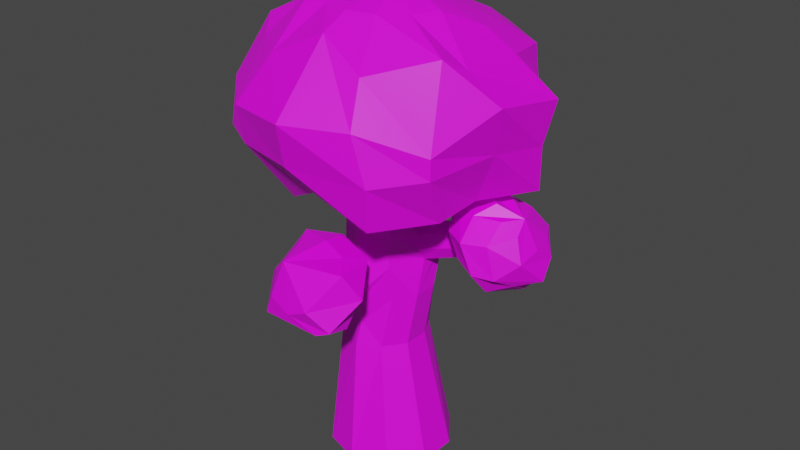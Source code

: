 # Source: Baum01.blend  (saved by Blender 3.6.11; exported with 4.5.12 LTS)
import bpy
from mathutils import Matrix  # noqa: F401  (used for matrix-valued properties, if any)

bpy.ops.wm.read_factory_settings(use_empty=True)
scene = bpy.context.scene
scene.name = 'Scene'

# ---- collections
col_collection = bpy.data.collections.new('Collection'); scene.collection.children.link(col_collection)

# ---- images (referenced by path relative to the original .blend; pixels are not part of the script)
import os
ASSET_DIR = os.environ.get("B2B_ASSET_DIR", "")  # directory of the original .blend (textures are referenced by path, not embedded)
HERE = os.path.dirname(os.path.abspath(__file__))  # packed textures are extracted next to this script under _unpacked/

def load_image(name, relpath, width, height, colorspace="sRGB"):
    """Load a texture the original file referenced (path relative to the .blend, or extracted next to this script)."""
    p = next((c for c in (os.path.join(HERE, relpath), os.path.join(ASSET_DIR, relpath)) if relpath and os.path.exists(c)), "")
    if p:
        img = bpy.data.images.load(p, check_existing=True)
        img.name = name
    else:  # same state as the original file: an image datablock whose file is absent (Cycles renders it pink)
        img = bpy.data.images.new(name, width, height)
        img.source = "FILE"
        img.filepath = "//" + (relpath or name)
    img.colorspace_settings.name = colorspace
    return img
img_coloratlasenvironment_psd = load_image('ColorAtlasEnvironment.psd', 'ColorAtlasEnvironment.psd', 1024, 1024, 'sRGB')

# ---- materials (node trees are filled in below, after node groups)
mat_environmentcolor = bpy.data.materials.new('EnvironmentColor')
mat_environmentcolor.use_transparent_shadow = False
mat_ruecklicht = bpy.data.materials.new('Ruecklicht')
mat_ruecklicht.use_transparent_shadow = False

# ---- material node trees
mat_environmentcolor.use_nodes = True; mat_environmentcolor.node_tree.nodes.clear()
_N = mat_environmentcolor.node_tree.nodes; _L = mat_environmentcolor.node_tree.links
n0 = _N.new('ShaderNodeBsdfPrincipled'); n0.name = 'Principled BSDF'; n0.location = (10, 300)
n0.distribution = 'GGX'
n0.subsurface_method = 'RANDOM_WALK_SKIN'
n0.inputs[3].default_value = 1.45
n0.inputs[27].default_value = (0.0, 0.0, 0.0, 1.0)
n0.inputs[28].default_value = 1.0
n1 = _N.new('ShaderNodeOutputMaterial'); n1.name = 'Material Output'; n1.location = (300, 300)
n2 = _N.new('ShaderNodeTexImage'); n2.name = 'Image Texture'; n2.location = (-385, 268)
n2.image = img_coloratlasenvironment_psd
_L.new(n0.outputs[0], n1.inputs[0])
_L.new(n2.outputs[0], n0.inputs[0])
n1.is_active_output = True
mat_ruecklicht.use_nodes = True; mat_ruecklicht.node_tree.nodes.clear()
_N = mat_ruecklicht.node_tree.nodes; _L = mat_ruecklicht.node_tree.links
n0 = _N.new('ShaderNodeBsdfPrincipled'); n0.name = 'Principled BSDF'; n0.location = (10, 300)
n0.distribution = 'GGX'
n0.subsurface_method = 'RANDOM_WALK_SKIN'
n0.inputs[0].default_value = (0.8, 0.0, 0.008021, 1.0)
n0.inputs[3].default_value = 1.45
n0.inputs[27].default_value = (0.0, 0.0, 0.0, 1.0)
n0.inputs[28].default_value = 1.0
n1 = _N.new('ShaderNodeOutputMaterial'); n1.name = 'Material Output'; n1.location = (300, 300)
_L.new(n0.outputs[0], n1.inputs[0])
n1.is_active_output = True

# ---- world
world_world = bpy.data.worlds.new('World'); scene.world = world_world
world_world.use_nodes = True; world_world.node_tree.nodes.clear()
_N = world_world.node_tree.nodes; _L = world_world.node_tree.links
n0 = _N.new('ShaderNodeOutputWorld'); n0.name = 'World Output'; n0.location = (300, 300)
n1 = _N.new('ShaderNodeBackground'); n1.name = 'Background'; n1.location = (10, 300)
n1.inputs[0].default_value = (0.05088, 0.05088, 0.05088, 1.0)
_L.new(n1.outputs[0], n0.inputs[0])
n0.is_active_output = True
world_world.color = (0.05088, 0.05088, 0.05088)
world_world.use_sun_shadow = False
world_world.sun_shadow_jitter_overblur = 0.0

# ---- meshes
me_cube_001 = bpy.data.meshes.new('Cube.001')
me_cube_001.from_pydata([(-0.305, -0.3542, 1.269), (-0.01945, -0.4637, 1.269), (-0.04592, -0.5261, 0.9966), (-6.933e-10, -0.6931, -0.3803), (-0.3563, -0.3934, 0.9966), (-0.4074, -0.5607, -0.3803), (-0.5494, -0.1461, 0.9826), (-0.6592, -0.2142, -0.3803), (-0.525, 0.1258, 0.9966), (-0.6592, 0.2142, -0.3803), (-0.4143, 0.3457, 0.953), (-0.4074, 0.5607, -0.3803), (-0.08335, 0.4466, 0.9966), (-6.933e-10, 0.6931, -0.3803), (0.2343, 0.357, 0.9966), (0.4074, 0.5607, -0.3803), (0.3583, 0.1258, 0.9966), (0.6592, 0.2142, -0.3803), (0.3583, -0.1612, 0.9966), (0.6592, -0.2142, -0.3803), (0.1896, -0.3934, 0.9966), (0.4074, -0.5607, -0.3803), (-0.4409, -0.1002, 1.625), (-0.4072, 0.18, 1.571), (-0.2455, 0.3918, 1.789), (0.01003, 0.4832, 1.571), (0.3453, 0.3541, 1.807), (0.4273, 0.18, 1.571), (0.4273, -0.09114, 1.571), (0.2679, -0.3105, 1.571), (0.1744, -0.3672, 2.57), (-0.07321, -0.4476, 2.57), (0.3274, -0.1566, 2.57), (0.3274, 0.1038, 2.57), (0.1744, 0.3144, 2.57), (-0.09003, 0.3892, 2.572), (-0.2982, 0.325, 2.531), (-0.4738, 0.1038, 2.57), (-0.4738, -0.1566, 2.57), (-0.3208, -0.3672, 2.57), (0.1858, -0.3858, 3.137), (-0.0129, -0.4503, 3.137), (0.3085, -0.2168, 3.137), (0.3085, -0.007924, 3.137), (0.1858, 0.1611, 3.137), (-0.0129, 0.2256, 3.137), (-0.2116, 0.1611, 3.137), (-0.3343, -0.007924, 3.137), (-0.3343, -0.2168, 3.137), (-0.2116, -0.3858, 3.137), (0.02382, -0.2258, 3.767), (-0.1377, -0.2783, 3.767), (0.1236, -0.08844, 3.767), (0.1236, 0.08136, 3.767), (0.02382, 0.2187, 3.767), (-0.1377, 0.2712, 3.767), (-0.2992, 0.2187, 3.767), (-0.399, 0.08136, 3.767), (-0.399, -0.08844, 3.767), (-0.2992, -0.2258, 3.767), (0.1929, 0.2553, 2.854), (-0.04305, 0.332, 2.854), (0.1929, -0.3941, 2.854), (0.3387, -0.1934, 2.854), (-0.4248, -0.1934, 2.854), (-0.279, -0.3941, 2.854), (-0.279, 0.2553, 2.854), (0.3387, 0.05466, 2.854), (-0.04305, -0.4708, 2.854), (-0.4248, 0.05466, 2.854), (-0.0116, -0.4875, 1.531), (-0.04578, -0.5132, 1.75), (0.2163, -0.337, 2.316), (0.2608, -0.3465, 1.953), (0.2581, 0.3824, 2.062), (0.2163, 0.3484, 2.316), (-0.05603, 0.4184, 2.355), (0.007816, 0.4637, 2.062), (0.4209, 0.02695, 1.961), (0.371, -0.01052, 2.257), (0.3648, 0.2905, 2.294), (0.4147, 0.328, 1.998), (-0.2206, -0.4155, 1.507), (-0.2548, -0.4412, 1.725), (-0.3972, 0.1694, 2.062), (-0.4355, 0.1366, 2.316), (-0.4355, -0.1252, 2.316), (-0.3972, -0.09379, 2.062), (-0.2642, 0.3542, 2.314), (-0.2425, 0.3824, 2.062), (-0.6051, 1.067, 2.794), (-0.397, 1.132, 2.835), (-0.363, 1.161, 2.618), (-0.5711, 1.097, 2.577), (1.273, 0.07869, 2.274), (1.237, 0.05118, 2.492), (1.232, 0.2722, 2.52), (1.269, 0.2997, 2.302), (-0.06463, -1.194, 1.868), (-0.08637, -1.224, 2.088), (-0.2752, -1.124, 1.857), (-0.2969, -1.154, 2.076), (0.0146, -0.5153, 1.645), (0.2386, -0.3417, 2.134), (0.2372, 0.3654, 2.189), (-0.01244, 0.4465, 2.189), (0.3972, -0.05413, 2.101), (0.3884, 0.3716, 2.154), (-0.281, -0.4134, 1.611), (-0.4164, 0.153, 2.189), (-0.4164, -0.1095, 2.189), (-0.2621, 0.3654, 2.189), (1.256, 0.01917, 2.378), (1.25, 0.3317, 2.416), (-0.03189, -1.224, 1.98), (-0.3297, -1.124, 1.964), (-0.05295, -0.4327, 2.443), (0.1953, 0.3314, 2.443), (0.3488, -0.1409, 2.443), (-0.3012, -0.3521, 2.443), (-0.4547, 0.1202, 2.443), (0.1953, -0.3521, 2.443), (-0.02993, 0.4171, 2.472), (0.3488, 0.1202, 2.443), (-0.4547, -0.1409, 2.443), (-0.3243, 0.3264, 2.414), (-0.3369, 1.159, 2.735), (-0.6312, 1.069, 2.677), (-0.2011, 0.3511, 2.597), (-0.1122, 0.1933, 3.137), (-0.2184, 0.245, 3.767), (-0.161, 0.2937, 2.854), (-0.1173, 0.423, 2.062), (-0.1531, 0.3924, 2.29), (-0.5081, 1.093, 2.859), (-0.46, 1.135, 2.552), (-0.1373, 0.4059, 2.189), (-0.4841, 1.114, 2.706), (-0.197, -0.4074, 2.57), (-0.1122, -0.4181, 3.137), (-0.2184, -0.252, 3.767), (-0.161, -0.4324, 2.854), (-0.109, -0.4461, 1.474), (-0.1574, -0.4825, 1.783), (-0.1654, -1.153, 1.817), (-0.1962, -1.195, 2.127), (-0.1808, -1.174, 1.972), (-0.1771, -0.3924, 2.443), (0.3274, -0.02638, 2.57), (0.3085, -0.1124, 3.137), (0.1236, -0.003541, 3.767), (0.3387, -0.06937, 2.854), (0.4281, 0.1852, 1.918), (0.3576, 0.1322, 2.337), (1.279, 0.1949, 2.243), (1.227, 0.156, 2.551), (1.253, 0.1754, 2.397), (0.3488, -0.01033, 2.443), (0.4209, 0.02695, 1.961), (0.371, -0.01052, 2.257), (0.3648, 0.2905, 2.294), (0.4147, 0.328, 1.998), (0.3972, -0.05413, 2.101), (0.3884, 0.3716, 2.154), (0.4281, 0.1852, 1.918), (0.3576, 0.1322, 2.337), (-1.042, 0.9753, 2.732), (-0.8713, 1.106, 3.039), (-0.5496, 1.242, 3.049), (-0.8889, 0.7634, 2.809), (-0.6575, 0.7206, 2.958), (0.1953, -0.9502, 2.299), (0.314, -0.7278, 2.24), (0.2057, -0.6986, 2.006), (-0.39, 0.971, 2.992), (-0.6121, 0.6364, 2.47), (0.3798, -1.181, 2.265), (0.5139, -1.038, 1.981), (0.347, -0.9178, 1.823), (-0.2884, 0.6857, 2.372), (-0.2005, 0.8658, 2.757), (0.1899, -1.493, 1.927), (0.3697, -1.359, 1.7), (0.3405, -1.082, 1.615), (-0.6127, 0.7219, 2.035), (-0.2361, 0.7446, 2.24), (-0.05082, -1.499, 1.82), (0.2319, -1.409, 1.652), (-0.02329, -1.285, 1.569), (-0.003995, 0.976, 2.593), (-0.6207, 0.9992, 2.014), (-0.3527, -1.416, 1.88), (-0.461, -1.387, 1.646), (-0.4608, -1.177, 1.636), (0.1337, -0.9245, 1.645), (-0.2871, 1.137, 2.024), (-0.494, -1.197, 2.063), (-0.6543, -1.082, 1.909), (-0.4836, -0.9455, 1.77), (0.02154, 1.428, 2.37), (-0.7802, 1.27, 2.071), (-0.3921, -0.9698, 2.262), (-0.547, -0.695, 2.272), (-0.3817, -0.7182, 1.969), (-0.5128, 1.52, 2.105), (-0.2952, -1.285, 2.232), (-0.1066, -0.8675, 2.36), (-0.1129, -0.6109, 2.325), (-0.09615, -0.6159, 2.067), (-0.2877, 1.537, 2.389), (-0.5857, 1.52, 2.897), (-0.9466, 1.61, 2.848), (-1.078, 1.253, 2.579), (-0.4772, 1.642, 2.623), (-0.7808, 1.669, 2.437), (-0.9698, 1.375, 2.306), (-0.9093, 0.8547, 2.292), (-0.9179, 0.9292, 2.247), (-0.8918, 0.9799, 2.178), (-0.8276, 0.9883, 2.102), (-0.7229, 0.9168, 2.06), (-0.6933, 0.7502, 2.064), (-0.7595, 0.7393, 2.261), (-0.8661, 0.7961, 2.305), (-0.4043, 1.459, 2.956), (-0.4021, 1.314, 3.034), (-0.2961, 1.216, 3.005), (-0.2173, 1.222, 2.929), (-0.1571, 1.269, 2.884), (-0.1551, 1.408, 2.831), (-0.2447, 1.442, 2.823), (-0.3202, 1.491, 2.867), (0.05214, 1.547, 3.425), (0.499, 0.9326, 4.422), (0.5888, 1.119, 4.271), (0.7214, 1.394, 3.87), (0.715, 1.33, 3.437), (0.6628, 1.273, 3.022), (0.1255, 0.3379, 2.947), (0.1782, -0.06442, 4.897), (0.9023, 0.6826, 4.38), (1.095, 0.8693, 4.2), (1.15, 0.8507, 3.867), (1.258, 0.9664, 3.425), (1.152, 0.8821, 3.022), (0.2584, 0.2273, 3.037), (0.9657, 0.2132, 4.49), (1.258, 0.2799, 4.271), (1.615, 0.4801, 3.865), (1.556, 0.3479, 3.425), (1.506, 0.4231, 2.923), (0.2812, 0.05969, 2.949), (0.7214, -0.1481, 4.672), (1.249, -0.431, 4.298), (1.556, -0.3386, 3.994), (1.433, -0.2386, 3.493), (1.224, -0.2281, 2.964), (0.234, -0.07813, 3.003), (0.5888, -0.4233, 4.672), (1.148, -0.6771, 4.439), (1.258, -0.9571, 3.639), (1.258, -0.9571, 3.425), (1.171, -0.6939, 2.896), (0.362, -0.2978, 2.55), (0.35, -0.6138, 4.672), (0.5888, -1.11, 4.271), (0.7214, -1.385, 3.87), (0.859, -1.357, 3.37), (0.7944, -1.274, 2.9), (0.1255, -0.3671, 2.947), (0.05214, -0.6818, 4.672), (0.07872, -1.006, 4.544), (0.09426, -1.657, 3.879), (0.05214, -1.538, 3.425), (0.1106, -1.242, 3.083), (-0.04749, -0.4998, 2.623), (-0.2457, -0.6138, 4.672), (-0.4846, -1.11, 4.271), (-0.621, -1.465, 3.838), (-0.6171, -1.385, 3.425), (-0.3531, -1.034, 2.826), (-0.1949, -0.3795, 2.999), (-0.5121, -0.556, 4.714), (-0.915, -0.7666, 4.271), (-1.154, -0.9571, 3.87), (-1.139, -1.064, 3.393), (-1.001, -0.8837, 3.15), (-0.3502, -0.2585, 2.947), (-0.5291, -0.09279, 4.676), (-1.224, -0.3916, 4.361), (-1.452, -0.3386, 3.87), (-1.546, -0.5514, 3.336), (-1.122, -0.3551, 2.782), (-0.4257, -0.1017, 2.947), (-0.7694, 0.158, 4.647), (-1.154, 0.2799, 4.271), (-1.372, 0.2, 3.814), (-1.452, 0.3479, 3.425), (-1.354, 0.4223, 2.751), (-0.4257, 0.07246, 2.947), (-0.4846, 0.4327, 4.672), (-0.9403, 0.8489, 4.165), (-1.083, 0.9383, 3.887), (-1.154, 0.9664, 3.425), (-1.048, 0.8821, 3.022), (-0.3502, 0.2293, 2.947), (-0.395, 0.8385, 4.513), (-0.6129, 1.064, 4.263), (-0.5984, 1.456, 3.933), (-0.5891, 1.513, 3.597), (-0.5585, 1.273, 3.022), (-0.2141, 0.3379, 2.947), (0.05214, 0.9718, 4.468), (0.1319, 1.335, 4.271), (0.009861, 1.496, 3.864), (0.05214, 1.412, 3.022), (-0.06605, 0.3863, 3.084), (0.02879, 0.01054, 2.986), (1.346, 0.6917, 2.233), (1.62, 0.44, 2.473), (1.534, 0.5779, 2.258), (1.4, 0.5401, 2.083), (1.543, 0.1412, 2.737), (1.732, 0.3537, 2.298), (1.627, 0.3665, 2.037), (0.9609, 0.2108, 2.177), (1.699, 0.1483, 2.449), (1.773, 0.1659, 2.126), (1.555, 0.1641, 1.966), (1.682, -0.09918, 2.38), (1.585, -0.05673, 2.101), (0.9119, 0.08824, 2.195), (1.579, -0.02426, 2.616), (1.504, -0.2787, 2.223), (1.351, -0.1831, 2.01), (1.416, -0.286, 2.563), (1.306, -0.3707, 2.249), (0.8308, -0.01649, 2.224), (1.409, -0.0531, 2.736), (1.174, -0.3875, 2.564), (1.052, -0.252, 2.305), (1.143, -0.14, 2.753), (0.9097, -0.2206, 2.553), (0.7349, 0.02099, 2.319), (1.274, 0.05017, 2.85), (0.8906, -0.01765, 2.758), (0.7917, -0.01162, 2.516), (1.021, 0.1812, 2.876), (0.7091, 0.1594, 2.654), (0.6737, 0.1656, 2.334), (1.251, 0.3175, 2.834), (0.9191, 0.3943, 2.709), (0.7261, 0.4639, 2.386), (1.165, 0.5666, 2.684), (0.9657, 0.6269, 2.505), (0.7341, 0.2918, 2.289), (1.385, 0.5052, 2.679), (1.264, 0.7327, 2.512), (1.073, 0.6643, 2.254), (1.523, 0.6145, 2.475), (0.8805, 0.3193, 2.258), (0.848, 0.1518, 2.23)], [], [(117, 34, 33, 123), (2, 1, 0, 4), (2, 4, 5, 3), (119, 39, 38, 124), (8, 23, 24, 10), (4, 6, 7, 5), (124, 38, 37, 120), (12, 25, 26, 14), (6, 8, 9, 7), (147, 138, 39, 119), (16, 27, 28, 18), (8, 10, 11, 9), (118, 32, 30, 121), (6, 22, 23, 8), (10, 12, 13, 11), (157, 148, 32, 118), (20, 29, 1, 2), (12, 14, 15, 13), (122, 35, 34, 117), (10, 24, 25, 12), (14, 16, 17, 15), (61, 45, 44, 60), (14, 26, 27, 16), (16, 18, 19, 17), (5, 7, 9, 11, 13, 15, 17, 19, 21, 3), (121, 30, 31, 116), (18, 20, 21, 19), (128, 134, 90, 36), (4, 0, 22, 6), (20, 2, 3, 21), (18, 28, 29, 20), (120, 37, 36, 125), (42, 52, 50, 40), (63, 42, 40, 62), (65, 49, 48, 64), (131, 129, 45, 61), (151, 149, 42, 63), (141, 139, 49, 65), (69, 47, 46, 66), (60, 44, 43, 67), (62, 40, 41, 68), (64, 48, 47, 69), (51, 50, 52, 150, 53, 54, 55, 130, 56, 57, 58, 59, 140), (49, 59, 58, 48), (129, 130, 55, 45), (149, 150, 52, 42), (139, 140, 59, 49), (47, 57, 56, 46), (44, 54, 53, 43), (40, 50, 51, 41), (48, 58, 57, 47), (45, 55, 54, 44), (1, 29, 28, 27, 26, 25, 24, 23, 22, 0), (38, 64, 69, 37), (30, 62, 68, 31), (34, 60, 67, 33), (37, 69, 66, 36), (138, 141, 65, 39), (148, 151, 63, 32), (128, 131, 61, 35), (39, 65, 64, 38), (32, 63, 62, 30), (35, 61, 60, 34), (23, 84, 89, 24), (109, 85, 88, 111), (24, 89, 132, 77, 25), (136, 133, 76, 105), (29, 73, 70, 1), (103, 72, 71, 102), (25, 77, 74, 26), (105, 76, 75, 104), (27, 81, 152, 78, 28), (107, 113, 97, 81), (28, 78, 73, 29), (106, 79, 72, 103), (1, 70, 142, 82, 0), (108, 115, 101, 83), (22, 87, 84, 23), (110, 86, 85, 109), (0, 82, 87, 22), (108, 83, 86, 110), (26, 74, 81, 27), (104, 75, 80, 107), (137, 134, 91, 126), (125, 127, 93, 88), (133, 135, 92, 76), (122, 126, 91, 35), (156, 155, 95, 112), (106, 112, 95, 79), (153, 155, 96, 80), (152, 154, 94, 78), (146, 145, 101, 115), (143, 145, 99, 71), (102, 114, 98, 70), (142, 144, 100, 82), (71, 99, 114, 102), (144, 146, 115, 100), (78, 94, 112, 106), (154, 156, 112, 94), (74, 104, 107, 81), (82, 108, 110, 87), (87, 110, 109, 84), (82, 100, 115, 108), (78, 106, 103, 73), (80, 96, 113, 107), (77, 105, 104, 74), (73, 103, 102, 70), (132, 136, 105, 77), (84, 109, 111, 89), (76, 92, 126, 122), (36, 90, 127, 125), (135, 137, 126, 92), (85, 120, 125, 88), (72, 121, 116, 71), (76, 122, 117, 75), (153, 157, 118, 79), (79, 118, 121, 72), (143, 147, 119, 83), (86, 124, 120, 85), (83, 119, 124, 86), (75, 117, 123, 80), (93, 127, 137, 135), (89, 111, 136, 132), (88, 93, 135, 133), (127, 90, 134, 137), (111, 88, 133, 136), (36, 66, 131, 128), (46, 56, 130, 129), (66, 46, 129, 131), (35, 91, 134, 128), (71, 116, 147, 143), (98, 114, 146, 144), (70, 98, 144, 142), (83, 101, 145, 143), (114, 99, 145, 146), (31, 68, 141, 138), (41, 51, 140, 139), (68, 41, 139, 141), (116, 31, 138, 147), (80, 123, 157, 153), (97, 113, 156, 154), (81, 97, 154, 152), (79, 95, 155, 153), (113, 96, 155, 156), (33, 67, 151, 148), (43, 53, 150, 149), (67, 43, 149, 151), (123, 33, 148, 157), (153, 79, 159, 165), (107, 80, 160, 163), (152, 81, 161, 164), (78, 152, 164, 158), (78, 158, 162, 106), (107, 163, 161, 81), (79, 106, 162, 159), (153, 165, 160, 80), (206, 205, 171), (194, 208, 173), (207, 206, 171, 172), (208, 207, 172, 173), (194, 173, 178), (172, 171, 176, 177), (173, 172, 177, 178), (171, 205, 176), (194, 178, 183), (177, 176, 181, 182), (178, 177, 182, 183), (176, 205, 181), (181, 205, 186), (194, 183, 188), (182, 181, 186, 187), (183, 182, 187, 188), (188, 187, 192, 193), (186, 205, 191), (194, 188, 193), (187, 186, 191, 192), (193, 192, 197, 198), (191, 205, 196), (194, 193, 198), (192, 191, 196, 197), (198, 197, 202, 203), (196, 205, 201), (194, 198, 203), (197, 196, 201, 202), (203, 202, 207, 208), (201, 205, 206), (194, 203, 208), (202, 201, 206, 207), (209, 230, 229, 199), (220, 219, 200, 190), (214, 213, 209, 204), (215, 214, 204, 200), (221, 220, 190, 184), (204, 209, 199, 195), (200, 204, 195, 190), (199, 229, 228, 189), (222, 221, 184, 175), (195, 199, 189, 185), (190, 195, 185, 184), (189, 228, 227, 180), (180, 227, 226, 174), (223, 222, 175, 169), (185, 189, 180, 179), (184, 185, 179, 175), (175, 179, 170, 169), (174, 226, 225, 168), (217, 216, 166, 212), (179, 180, 174, 170), (169, 170, 167, 166), (168, 225, 224, 210), (219, 218, 215, 200), (170, 174, 168, 167), (166, 167, 211, 212), (218, 217, 212, 215), (167, 168, 210, 211), (212, 211, 214, 215), (213, 231, 230, 209), (211, 210, 213, 214), (216, 217, 218, 219, 220, 221, 222, 223), (216, 223, 169, 166), (224, 225, 226, 227, 228, 229, 230, 231), (210, 224, 231, 213), (315, 232, 236, 237), (314, 313, 234, 235), (312, 239, 233), (316, 315, 237, 238), (232, 314, 235, 236), (313, 312, 233, 234), (317, 316, 238), (317, 238, 245), (237, 236, 243, 244), (235, 234, 241, 242), (233, 239, 240), (238, 237, 244, 245), (236, 235, 242, 243), (234, 233, 240, 241), (244, 243, 249, 250), (242, 241, 247, 248), (240, 239, 246), (245, 244, 250, 251), (243, 242, 248, 249), (241, 240, 246, 247), (317, 245, 251), (246, 239, 252), (251, 250, 256, 257), (249, 248, 254, 255), (247, 246, 252, 253), (317, 251, 257), (250, 249, 255, 256), (248, 247, 253, 254), (257, 256, 262, 263), (255, 254, 260, 261), (253, 252, 258, 259), (317, 257, 263), (256, 255, 261, 262), (254, 253, 259, 260), (252, 239, 258), (261, 260, 266, 267), (259, 258, 264, 265), (317, 263, 269), (262, 261, 267, 268), (260, 259, 265, 266), (258, 239, 264), (263, 262, 268, 269), (317, 269, 275), (268, 267, 273, 274), (266, 265, 271, 272), (264, 239, 270), (269, 268, 274, 275), (267, 266, 272, 273), (265, 264, 270, 271), (317, 275, 281), (274, 273, 279, 280), (272, 271, 277, 278), (270, 239, 276), (275, 274, 280, 281), (273, 272, 278, 279), (271, 270, 276, 277), (278, 277, 283, 284), (276, 239, 282), (281, 280, 286, 287), (279, 278, 284, 285), (277, 276, 282, 283), (317, 281, 287), (280, 279, 285, 286), (287, 286, 292, 293), (285, 284, 290, 291), (283, 282, 288, 289), (317, 287, 293), (286, 285, 291, 292), (284, 283, 289, 290), (282, 239, 288), (293, 292, 298, 299), (291, 290, 296, 297), (289, 288, 294, 295), (317, 293, 299), (292, 291, 297, 298), (290, 289, 295, 296), (288, 239, 294), (295, 294, 300, 301), (317, 299, 305), (298, 297, 303, 304), (296, 295, 301, 302), (294, 239, 300), (299, 298, 304, 305), (297, 296, 302, 303), (317, 305, 311), (304, 303, 309, 310), (302, 301, 307, 308), (300, 239, 306), (305, 304, 310, 311), (303, 302, 308, 309), (301, 300, 306, 307), (310, 309, 232, 315), (308, 307, 313, 314), (306, 239, 312), (311, 310, 315, 316), (309, 308, 314, 232), (307, 306, 312, 313), (317, 311, 316), (318, 320, 324, 321), (361, 360, 321, 325), (359, 319, 323, 320), (319, 322, 326, 323), (321, 324, 328, 325), (324, 327, 330, 328), (323, 326, 329, 327), (325, 328, 331, 361), (322, 332, 329, 326), (329, 332, 335, 333), (328, 330, 334, 331), (327, 329, 333, 330), (330, 333, 336, 334), (322, 338, 335, 332), (334, 336, 340, 337), (331, 334, 337, 361), (333, 335, 339, 336), (337, 340, 343, 361), (336, 339, 342, 340), (335, 338, 341, 339), (340, 342, 346, 343), (339, 341, 345, 342), (322, 344, 341, 338), (342, 345, 348, 346), (341, 344, 347, 345), (322, 350, 347, 344), (343, 346, 349, 361), (347, 350, 353, 351), (346, 348, 352, 349), (345, 347, 351, 348), (348, 351, 354, 352), (322, 356, 353, 350), (352, 354, 358, 355), (351, 353, 357, 354), (349, 352, 355, 361), (355, 358, 360, 361), (354, 357, 318, 358), (353, 356, 359, 357), (318, 321, 360, 358), (357, 359, 320, 318), (322, 319, 359, 356), (320, 323, 327, 324)])
_uv = me_cube_001.uv_layers.new(name='UVMap')
_uv.uv.foreach_set('vector', [0.9887, 0.918, 0.9887, 0.918, 0.9891, 0.918, 0.9891, 0.918, 0.9862, 0.918, 0.9862, 0.918, 0.9866, 0.918, 0.9866, 0.918, 0.9862, 0.918, 0.9866, 0.918, 0.9866, 0.9159, 0.9862, 0.9159, 0.9866, 0.918, 0.9866, 0.918, 0.9871, 0.918, 0.9871, 0.918, 0.9875, 0.918, 0.9875, 0.918, 0.9879, 0.918, 0.9879, 0.918, 0.9866, 0.918, 0.9871, 0.918, 0.9871, 0.9159, 0.9866, 0.9159, 0.9871, 0.918, 0.9871, 0.918, 0.9875, 0.918, 0.9875, 0.918, 0.9883, 0.918, 0.9883, 0.918, 0.9888, 0.918, 0.9887, 0.918, 0.9871, 0.918, 0.9875, 0.918, 0.9875, 0.9159, 0.9871, 0.9159, 0.9864, 0.918, 0.9864, 0.918, 0.9866, 0.918, 0.9866, 0.918, 0.9891, 0.918, 0.9891, 0.918, 0.9895, 0.918, 0.9895, 0.918, 0.9875, 0.918, 0.9879, 0.918, 0.9879, 0.9159, 0.9875, 0.9159, 0.9895, 0.918, 0.9895, 0.918, 0.9899, 0.918, 0.9899, 0.918, 0.9871, 0.918, 0.9869, 0.918, 0.9875, 0.918, 0.9875, 0.918, 0.9879, 0.918, 0.9883, 0.918, 0.9883, 0.9159, 0.9879, 0.9159, 0.9893, 0.918, 0.9893, 0.918, 0.9895, 0.918, 0.9895, 0.918, 0.9899, 0.918, 0.9899, 0.918, 0.9903, 0.918, 0.9903, 0.918, 0.9883, 0.918, 0.9887, 0.918, 0.9887, 0.9159, 0.9883, 0.9159, 0.9883, 0.918, 0.9883, 0.918, 0.9887, 0.918, 0.9887, 0.918, 0.9879, 0.918, 0.9879, 0.918, 0.9883, 0.918, 0.9883, 0.918, 0.9887, 0.918, 0.9891, 0.918, 0.9891, 0.9159, 0.9887, 0.9159, 0.9883, 0.918, 0.9883, 0.918, 0.9887, 0.918, 0.9887, 0.918, 0.9887, 0.918, 0.9888, 0.918, 0.9891, 0.918, 0.9891, 0.918, 0.9891, 0.918, 0.9895, 0.918, 0.9895, 0.9159, 0.9891, 0.9159, 0.9887, 0.9182, 0.9884, 0.9187, 0.9884, 0.9193, 0.9887, 0.9198, 0.9893, 0.92, 0.9899, 0.9198, 0.9902, 0.9193, 0.9902, 0.9187, 0.9899, 0.9182, 0.9893, 0.918, 0.9899, 0.918, 0.9899, 0.918, 0.9903, 0.918, 0.9903, 0.918, 0.9895, 0.918, 0.9899, 0.918, 0.9899, 0.9159, 0.9895, 0.9159, 0.9881, 0.918, 0.9881, 0.918, 0.9879, 0.918, 0.9879, 0.918, 0.9866, 0.918, 0.9866, 0.918, 0.9869, 0.918, 0.9871, 0.918, 0.9899, 0.918, 0.9903, 0.918, 0.9903, 0.9159, 0.9899, 0.9159, 0.9895, 0.918, 0.9895, 0.918, 0.9899, 0.918, 0.9899, 0.918, 0.9875, 0.918, 0.9875, 0.918, 0.9879, 0.918, 0.9879, 0.918, 0.9895, 0.918, 0.9895, 0.918, 0.9899, 0.918, 0.9899, 0.918, 0.9895, 0.918, 0.9895, 0.918, 0.9899, 0.918, 0.9899, 0.918, 0.9866, 0.918, 0.9866, 0.918, 0.9871, 0.918, 0.9871, 0.918, 0.9881, 0.918, 0.9881, 0.918, 0.9883, 0.918, 0.9883, 0.918, 0.9893, 0.918, 0.9893, 0.918, 0.9895, 0.918, 0.9895, 0.918, 0.9864, 0.918, 0.9864, 0.918, 0.9866, 0.918, 0.9866, 0.918, 0.9875, 0.918, 0.9875, 0.918, 0.9879, 0.918, 0.9879, 0.918, 0.9887, 0.918, 0.9887, 0.918, 0.9891, 0.918, 0.9891, 0.918, 0.9899, 0.918, 0.9899, 0.918, 0.9903, 0.918, 0.9903, 0.918, 0.9871, 0.918, 0.9871, 0.918, 0.9875, 0.918, 0.9875, 0.918, 0.9872, 0.9178, 0.9878, 0.918, 0.9882, 0.9186, 0.9882, 0.9189, 0.9882, 0.9192, 0.9878, 0.9197, 0.9872, 0.9199, 0.9869, 0.9198, 0.9866, 0.9197, 0.9863, 0.9192, 0.9863, 0.9186, 0.9866, 0.918, 0.9869, 0.9179, 0.9866, 0.918, 0.9866, 0.918, 0.9871, 0.918, 0.9871, 0.918, 0.9881, 0.918, 0.9881, 0.918, 0.9883, 0.918, 0.9883, 0.918, 0.9893, 0.918, 0.9893, 0.918, 0.9895, 0.918, 0.9895, 0.918, 0.9864, 0.918, 0.9864, 0.918, 0.9866, 0.918, 0.9866, 0.918, 0.9875, 0.918, 0.9875, 0.918, 0.9879, 0.918, 0.9879, 0.918, 0.9887, 0.918, 0.9887, 0.918, 0.9891, 0.918, 0.9891, 0.918, 0.9899, 0.918, 0.9899, 0.918, 0.9903, 0.918, 0.9903, 0.918, 0.9871, 0.918, 0.9871, 0.918, 0.9875, 0.918, 0.9875, 0.918, 0.9883, 0.918, 0.9883, 0.918, 0.9887, 0.918, 0.9887, 0.918, 0.9903, 0.92, 0.9903, 0.92, 0.9903, 0.92, 0.9903, 0.92, 0.9903, 0.92, 0.9903, 0.92, 0.9903, 0.92, 0.9903, 0.92, 0.9903, 0.92, 0.9903, 0.92, 0.9871, 0.918, 0.9871, 0.918, 0.9875, 0.918, 0.9875, 0.918, 0.9899, 0.918, 0.9899, 0.918, 0.9903, 0.918, 0.9903, 0.918, 0.9887, 0.918, 0.9887, 0.918, 0.9891, 0.918, 0.9891, 0.918, 0.9875, 0.918, 0.9875, 0.918, 0.9879, 0.918, 0.9879, 0.918, 0.9864, 0.918, 0.9864, 0.918, 0.9866, 0.918, 0.9866, 0.918, 0.9893, 0.918, 0.9893, 0.918, 0.9895, 0.918, 0.9895, 0.918, 0.9881, 0.918, 0.9881, 0.918, 0.9883, 0.918, 0.9883, 0.918, 0.9866, 0.918, 0.9866, 0.918, 0.9871, 0.918, 0.9871, 0.918, 0.9895, 0.918, 0.9895, 0.918, 0.9899, 0.918, 0.9899, 0.918, 0.9883, 0.918, 0.9883, 0.918, 0.9887, 0.918, 0.9887, 0.918, 0.9875, 0.918, 0.9875, 0.918, 0.9879, 0.918, 0.9879, 0.918, 0.9875, 0.918, 0.9875, 0.918, 0.9879, 0.918, 0.9879, 0.918, 0.9879, 0.918, 0.9879, 0.918, 0.9881, 0.918, 0.9883, 0.918, 0.9883, 0.918, 0.9881, 0.918, 0.9881, 0.918, 0.9883, 0.918, 0.9883, 0.918, 0.9899, 0.918, 0.9899, 0.918, 0.9903, 0.918, 0.9903, 0.918, 0.9899, 0.918, 0.9899, 0.918, 0.9903, 0.918, 0.9903, 0.918, 0.9883, 0.918, 0.9883, 0.918, 0.9887, 0.918, 0.9888, 0.918, 0.9883, 0.918, 0.9883, 0.918, 0.9887, 0.918, 0.9887, 0.918, 0.9891, 0.918, 0.9891, 0.918, 0.9893, 0.918, 0.9895, 0.918, 0.9895, 0.918, 0.9891, 0.918, 0.9891, 0.918, 0.9891, 0.918, 0.9891, 0.918, 0.9895, 0.918, 0.9895, 0.918, 0.9899, 0.918, 0.9899, 0.918, 0.9895, 0.918, 0.9895, 0.918, 0.9899, 0.918, 0.9899, 0.918, 0.9862, 0.918, 0.9862, 0.918, 0.9864, 0.918, 0.9866, 0.918, 0.9866, 0.918, 0.9866, 0.918, 0.9866, 0.918, 0.9866, 0.918, 0.9866, 0.918, 0.9869, 0.918, 0.9871, 0.918, 0.9875, 0.918, 0.9875, 0.918, 0.9871, 0.918, 0.9871, 0.918, 0.9875, 0.918, 0.9875, 0.918, 0.9866, 0.918, 0.9866, 0.918, 0.9871, 0.918, 0.9869, 0.918, 0.9866, 0.918, 0.9866, 0.918, 0.9871, 0.918, 0.9871, 0.918, 0.9888, 0.918, 0.9887, 0.918, 0.9891, 0.918, 0.9891, 0.918, 0.9887, 0.918, 0.9887, 0.918, 0.9891, 0.918, 0.9891, 0.918, 0.9881, 0.918, 0.9881, 0.918, 0.9883, 0.918, 0.9883, 0.918, 0.9879, 0.918, 0.9879, 0.918, 0.9879, 0.918, 0.9879, 0.918, 0.9881, 0.918, 0.9881, 0.918, 0.9883, 0.918, 0.9883, 0.918, 0.9883, 0.918, 0.9883, 0.918, 0.9883, 0.918, 0.9883, 0.918, 0.9893, 0.918, 0.9893, 0.918, 0.9895, 0.918, 0.9895, 0.918, 0.9895, 0.918, 0.9895, 0.918, 0.9895, 0.918, 0.9895, 0.918, 0.9893, 0.918, 0.9893, 0.918, 0.9891, 0.918, 0.9891, 0.918, 0.9893, 0.918, 0.9893, 0.918, 0.9895, 0.918, 0.9895, 0.918, 0.9864, 0.918, 0.9864, 0.918, 0.9866, 0.918, 0.9866, 0.918, 0.9864, 0.918, 0.9864, 0.918, 0.9862, 0.918, 0.9862, 0.918, 0.9903, 0.918, 0.9903, 0.918, 0.9903, 0.918, 0.9903, 0.918, 0.9864, 0.918, 0.9864, 0.918, 0.9866, 0.918, 0.9866, 0.918, 0.9903, 0.918, 0.9903, 0.918, 0.9903, 0.918, 0.9903, 0.918, 0.9864, 0.918, 0.9864, 0.918, 0.9866, 0.918, 0.9866, 0.918, 0.9895, 0.918, 0.9895, 0.918, 0.9895, 0.918, 0.9895, 0.918, 0.9893, 0.918, 0.9893, 0.918, 0.9895, 0.918, 0.9895, 0.918, 0.9887, 0.918, 0.9887, 0.918, 0.9891, 0.918, 0.9891, 0.918, 0.9866, 0.918, 0.9866, 0.918, 0.9871, 0.918, 0.9871, 0.918, 0.9871, 0.918, 0.9871, 0.918, 0.9875, 0.918, 0.9875, 0.918, 0.9866, 0.918, 0.9866, 0.918, 0.9866, 0.918, 0.9866, 0.918, 0.9895, 0.918, 0.9895, 0.918, 0.9899, 0.918, 0.9899, 0.918, 0.9891, 0.918, 0.9891, 0.918, 0.9891, 0.918, 0.9891, 0.918, 0.9883, 0.918, 0.9883, 0.918, 0.9887, 0.918, 0.9887, 0.918, 0.9899, 0.918, 0.9899, 0.918, 0.9903, 0.918, 0.9903, 0.918, 0.9881, 0.918, 0.9881, 0.918, 0.9883, 0.918, 0.9883, 0.918, 0.9875, 0.918, 0.9875, 0.918, 0.9879, 0.918, 0.9879, 0.918, 0.9883, 0.918, 0.9883, 0.918, 0.9883, 0.918, 0.9883, 0.918, 0.9879, 0.918, 0.9879, 0.918, 0.9879, 0.918, 0.9879, 0.918, 0.9881, 0.918, 0.9881, 0.918, 0.9883, 0.918, 0.9883, 0.918, 0.9875, 0.918, 0.9875, 0.918, 0.9879, 0.918, 0.9879, 0.918, 0.9899, 0.918, 0.9899, 0.918, 0.9903, 0.918, 0.9903, 0.918, 0.9883, 0.918, 0.9883, 0.918, 0.9887, 0.918, 0.9887, 0.918, 0.9893, 0.918, 0.9893, 0.918, 0.9895, 0.918, 0.9895, 0.918, 0.9895, 0.918, 0.9895, 0.918, 0.9899, 0.918, 0.9899, 0.918, 0.9864, 0.918, 0.9864, 0.918, 0.9866, 0.918, 0.9866, 0.918, 0.9871, 0.918, 0.9871, 0.918, 0.9875, 0.918, 0.9875, 0.918, 0.9866, 0.918, 0.9866, 0.918, 0.9871, 0.918, 0.9871, 0.918, 0.9887, 0.918, 0.9887, 0.918, 0.9891, 0.918, 0.9891, 0.918, 0.9879, 0.918, 0.9879, 0.918, 0.9881, 0.918, 0.9881, 0.918, 0.9879, 0.918, 0.9879, 0.918, 0.9881, 0.918, 0.9881, 0.918, 0.9879, 0.918, 0.9879, 0.918, 0.9881, 0.918, 0.9881, 0.918, 0.9879, 0.918, 0.9879, 0.918, 0.9881, 0.918, 0.9881, 0.918, 0.9879, 0.918, 0.9879, 0.918, 0.9881, 0.918, 0.9881, 0.918, 0.9879, 0.918, 0.9879, 0.918, 0.9881, 0.918, 0.9881, 0.918, 0.9879, 0.918, 0.9879, 0.918, 0.9881, 0.918, 0.9881, 0.918, 0.9879, 0.918, 0.9879, 0.918, 0.9881, 0.918, 0.9881, 0.918, 0.9883, 0.918, 0.9883, 0.918, 0.9881, 0.918, 0.9881, 0.918, 0.9862, 0.918, 0.9862, 0.918, 0.9864, 0.918, 0.9864, 0.918, 0.9862, 0.918, 0.9862, 0.918, 0.9864, 0.918, 0.9864, 0.918, 0.9862, 0.918, 0.9862, 0.918, 0.9864, 0.918, 0.9864, 0.918, 0.9866, 0.918, 0.9866, 0.918, 0.9864, 0.918, 0.9864, 0.918, 0.9862, 0.918, 0.9862, 0.918, 0.9864, 0.918, 0.9864, 0.918, 0.9862, 0.918, 0.9862, 0.918, 0.9864, 0.918, 0.9864, 0.918, 0.9862, 0.918, 0.9862, 0.918, 0.9864, 0.918, 0.9864, 0.918, 0.9862, 0.918, 0.9862, 0.918, 0.9864, 0.918, 0.9864, 0.918, 0.9862, 0.918, 0.9862, 0.918, 0.9864, 0.918, 0.9864, 0.918, 0.9891, 0.918, 0.9891, 0.918, 0.9893, 0.918, 0.9893, 0.918, 0.9891, 0.918, 0.9891, 0.918, 0.9893, 0.918, 0.9893, 0.918, 0.9891, 0.918, 0.9891, 0.918, 0.9893, 0.918, 0.9893, 0.918, 0.9895, 0.918, 0.9895, 0.918, 0.9893, 0.918, 0.9893, 0.918, 0.9891, 0.918, 0.9891, 0.918, 0.9893, 0.918, 0.9893, 0.918, 0.9891, 0.918, 0.9891, 0.918, 0.9893, 0.918, 0.9893, 0.918, 0.9891, 0.918, 0.9891, 0.918, 0.9893, 0.918, 0.9893, 0.918, 0.9891, 0.918, 0.9891, 0.918, 0.9893, 0.918, 0.9893, 0.918, 0.9891, 0.918, 0.9891, 0.918, 0.9893, 0.918, 0.9893, 0.918, 0.9893, 0.918, 0.9895, 0.918, 0.9895, 0.918, 0.9893, 0.918, 0.9891, 0.918, 0.9891, 0.918, 0.9891, 0.918, 0.9891, 0.918, 0.9893, 0.918, 0.9891, 0.918, 0.9891, 0.918, 0.9893, 0.918, 0.9895, 0.918, 0.9893, 0.918, 0.9893, 0.918, 0.9895, 0.918, 0.9895, 0.918, 0.9895, 0.918, 0.9895, 0.918, 0.9895, 0.918, 0.9891, 0.918, 0.9891, 0.918, 0.9891, 0.918, 0.9891, 0.918, 0.9895, 0.918, 0.9895, 0.918, 0.9895, 0.918, 0.9895, 0.918, 0.9893, 0.918, 0.9893, 0.918, 0.9891, 0.918, 0.9891, 0.918, 0.5914, 0.9217, 0.5922, 0.9264, 0.5892, 0.9217, 0.5903, 0.9082, 0.5914, 0.9127, 0.5892, 0.9127, 0.5914, 0.9172, 0.5914, 0.9217, 0.5892, 0.9217, 0.5892, 0.9172, 0.5914, 0.9127, 0.5914, 0.9172, 0.5892, 0.9172, 0.5892, 0.9127, 0.588, 0.9082, 0.5892, 0.9127, 0.5869, 0.9127, 0.5913, 0.9168, 0.5913, 0.9213, 0.5891, 0.9213, 0.5891, 0.9168, 0.5892, 0.9127, 0.5892, 0.9172, 0.5869, 0.9172, 0.5869, 0.9127, 0.5892, 0.9217, 0.5896, 0.9282, 0.5869, 0.9217, 0.5858, 0.9082, 0.5869, 0.9127, 0.5847, 0.9127, 0.5869, 0.9172, 0.5869, 0.9217, 0.5847, 0.9217, 0.5847, 0.9172, 0.5869, 0.9127, 0.5869, 0.9172, 0.5847, 0.9172, 0.5847, 0.9127, 0.5869, 0.9217, 0.5848, 0.9283, 0.5847, 0.9217, 0.5847, 0.9217, 0.5807, 0.9262, 0.5824, 0.9217, 0.5835, 0.9082, 0.5847, 0.9127, 0.5824, 0.9127, 0.5868, 0.9168, 0.5868, 0.9213, 0.5846, 0.9213, 0.586, 0.9168, 0.5847, 0.9127, 0.5847, 0.9172, 0.5839, 0.9172, 0.5824, 0.9127, 0.5824, 0.9127, 0.5839, 0.9172, 0.5802, 0.9172, 0.5802, 0.9127, 0.5824, 0.9217, 0.5796, 0.9245, 0.5802, 0.9217, 0.5834, 0.9078, 0.5846, 0.9123, 0.5823, 0.9123, 0.5839, 0.9172, 0.5824, 0.9217, 0.5802, 0.9217, 0.5802, 0.9172, 0.5802, 0.9127, 0.5802, 0.9172, 0.5779, 0.9186, 0.5779, 0.9127, 0.5802, 0.9217, 0.5783, 0.9235, 0.5779, 0.9217, 0.579, 0.9082, 0.5802, 0.9127, 0.5779, 0.9127, 0.5802, 0.9172, 0.5802, 0.9217, 0.5779, 0.9217, 0.5779, 0.9186, 0.5959, 0.9127, 0.5959, 0.9186, 0.5937, 0.9172, 0.5937, 0.9127, 0.5959, 0.9217, 0.5955, 0.9235, 0.5937, 0.9217, 0.5948, 0.9082, 0.5959, 0.9127, 0.5937, 0.9127, 0.5981, 0.9182, 0.5981, 0.9213, 0.5958, 0.9213, 0.5958, 0.9168, 0.5937, 0.9127, 0.5937, 0.9172, 0.5914, 0.9172, 0.5914, 0.9127, 0.5937, 0.9217, 0.5944, 0.9246, 0.5914, 0.9217, 0.5925, 0.9082, 0.5937, 0.9127, 0.5914, 0.9127, 0.5937, 0.9172, 0.5937, 0.9217, 0.5914, 0.9217, 0.5914, 0.9172, 0.5892, 0.9217, 0.5895, 0.9262, 0.5888, 0.9263, 0.5869, 0.9217, 0.5874, 0.9108, 0.5885, 0.91, 0.5892, 0.9127, 0.5869, 0.9127, 0.5914, 0.9172, 0.5914, 0.9217, 0.5892, 0.9217, 0.5892, 0.9172, 0.5936, 0.9123, 0.5936, 0.9168, 0.5913, 0.9168, 0.5913, 0.9123, 0.585, 0.9112, 0.5864, 0.9108, 0.5869, 0.9127, 0.5847, 0.9127, 0.5913, 0.9168, 0.5913, 0.9213, 0.5891, 0.9213, 0.5891, 0.9168, 0.5892, 0.9127, 0.5892, 0.9172, 0.5869, 0.9172, 0.5869, 0.9127, 0.5869, 0.9217, 0.5854, 0.9264, 0.5848, 0.9263, 0.5847, 0.9217, 0.5831, 0.91, 0.5843, 0.9112, 0.5847, 0.9127, 0.5824, 0.9127, 0.5869, 0.9172, 0.5869, 0.9217, 0.5847, 0.9217, 0.5847, 0.9172, 0.5869, 0.9127, 0.5869, 0.9172, 0.5847, 0.9172, 0.5847, 0.9127, 0.5847, 0.9217, 0.5819, 0.9248, 0.5813, 0.9247, 0.5824, 0.9217, 0.5824, 0.9217, 0.5805, 0.9236, 0.5798, 0.9233, 0.5802, 0.9217, 0.581, 0.9094, 0.5817, 0.91, 0.5824, 0.9127, 0.5802, 0.9127, 0.5847, 0.9172, 0.5847, 0.9217, 0.5824, 0.9217, 0.5839, 0.9172, 0.5847, 0.9127, 0.5847, 0.9172, 0.5839, 0.9172, 0.5824, 0.9127, 0.5824, 0.9127, 0.5839, 0.9172, 0.5802, 0.9172, 0.5802, 0.9127, 0.5802, 0.9217, 0.5791, 0.9227, 0.5781, 0.9225, 0.5779, 0.9217, 0.5945, 0.9094, 0.5951, 0.9095, 0.5959, 0.9127, 0.5937, 0.9127, 0.5839, 0.9172, 0.5824, 0.9217, 0.5802, 0.9217, 0.5802, 0.9172, 0.5802, 0.9127, 0.5802, 0.9172, 0.5779, 0.9186, 0.5779, 0.9127, 0.5959, 0.9217, 0.5957, 0.9225, 0.5946, 0.9226, 0.5937, 0.9217, 0.5899, 0.91, 0.5906, 0.9096, 0.5914, 0.9127, 0.5892, 0.9127, 0.5802, 0.9172, 0.5802, 0.9217, 0.5779, 0.9217, 0.5779, 0.9186, 0.5959, 0.9127, 0.5959, 0.9186, 0.5937, 0.9172, 0.5937, 0.9127, 0.5922, 0.9096, 0.5928, 0.9094, 0.5937, 0.9127, 0.5914, 0.9127, 0.5959, 0.9186, 0.5959, 0.9217, 0.5937, 0.9217, 0.5937, 0.9172, 0.5937, 0.9127, 0.5937, 0.9172, 0.5914, 0.9172, 0.5914, 0.9127, 0.5914, 0.9217, 0.5919, 0.9246, 0.5912, 0.9249, 0.5892, 0.9217, 0.5937, 0.9172, 0.5937, 0.9217, 0.5914, 0.9217, 0.5914, 0.9172, 0.5809, 0.9091, 0.5966, 0.9091, 0.5943, 0.9092, 0.592, 0.9096, 0.5895, 0.9104, 0.5872, 0.9109, 0.5852, 0.9096, 0.5831, 0.909, 0.5809, 0.9091, 0.5815, 0.909, 0.5823, 0.9123, 0.5801, 0.9123, 0.5962, 0.9228, 0.5979, 0.9221, 0.5813, 0.9223, 0.5826, 0.9232, 0.5841, 0.9245, 0.5876, 0.926, 0.5916, 0.9258, 0.594, 0.9242, 0.5937, 0.9217, 0.594, 0.9232, 0.5933, 0.9235, 0.5914, 0.9217, 0.5908, 0.9134, 0.5908, 0.9159, 0.5895, 0.9159, 0.5895, 0.9134, 0.5908, 0.9185, 0.5908, 0.9211, 0.5895, 0.9211, 0.5895, 0.9185, 0.5908, 0.9223, 0.5897, 0.9262, 0.5895, 0.922, 0.5908, 0.9108, 0.5908, 0.9134, 0.5895, 0.9134, 0.5895, 0.9108, 0.5908, 0.9159, 0.5908, 0.9185, 0.5895, 0.9185, 0.5895, 0.9159, 0.5908, 0.9211, 0.5908, 0.9223, 0.5895, 0.922, 0.5895, 0.9211, 0.5901, 0.9082, 0.5908, 0.9108, 0.5895, 0.9108, 0.5888, 0.9082, 0.5895, 0.9108, 0.5882, 0.9108, 0.5895, 0.9134, 0.5895, 0.9159, 0.5882, 0.9159, 0.5882, 0.9134, 0.5895, 0.9185, 0.5895, 0.9211, 0.5882, 0.9205, 0.5882, 0.9185, 0.5916, 0.9217, 0.5906, 0.9257, 0.5903, 0.9214, 0.5916, 0.9104, 0.5916, 0.913, 0.5903, 0.913, 0.5903, 0.9104, 0.5895, 0.9159, 0.5895, 0.9185, 0.5882, 0.9185, 0.5882, 0.9159, 0.5895, 0.9211, 0.5895, 0.922, 0.5882, 0.9218, 0.5882, 0.9205, 0.5882, 0.9134, 0.5882, 0.9159, 0.5869, 0.9159, 0.5869, 0.9134, 0.5903, 0.9181, 0.5903, 0.9201, 0.5891, 0.9207, 0.5891, 0.9181, 0.5882, 0.9218, 0.5873, 0.9259, 0.5869, 0.9225, 0.5882, 0.9108, 0.5882, 0.9134, 0.5869, 0.9134, 0.5869, 0.9104, 0.5882, 0.9159, 0.5882, 0.9185, 0.5869, 0.9185, 0.5869, 0.9159, 0.5882, 0.9205, 0.5882, 0.9218, 0.5869, 0.9225, 0.5869, 0.9211, 0.5876, 0.9082, 0.5882, 0.9108, 0.5869, 0.9104, 0.5869, 0.9225, 0.5862, 0.9259, 0.5856, 0.9236, 0.5869, 0.9104, 0.5869, 0.9134, 0.5856, 0.9134, 0.5856, 0.9101, 0.5869, 0.9159, 0.5869, 0.9185, 0.5856, 0.9185, 0.5856, 0.9159, 0.5869, 0.9211, 0.5869, 0.9225, 0.5856, 0.9236, 0.5856, 0.92, 0.5863, 0.9082, 0.5869, 0.9104, 0.5856, 0.9101, 0.5869, 0.9134, 0.5869, 0.9159, 0.5856, 0.9159, 0.5856, 0.9134, 0.5869, 0.9185, 0.5869, 0.9211, 0.5856, 0.92, 0.5856, 0.9185, 0.5856, 0.9101, 0.5856, 0.9134, 0.5843, 0.9134, 0.5843, 0.9108, 0.5856, 0.9159, 0.5856, 0.9185, 0.5843, 0.9172, 0.5843, 0.9159, 0.5856, 0.92, 0.5856, 0.9236, 0.5843, 0.9236, 0.5843, 0.9226, 0.585, 0.9082, 0.5856, 0.9101, 0.5843, 0.9108, 0.5856, 0.9134, 0.5856, 0.9159, 0.5843, 0.9159, 0.5843, 0.9134, 0.5856, 0.9185, 0.5856, 0.92, 0.5843, 0.9226, 0.5843, 0.9172, 0.5856, 0.9236, 0.5851, 0.9259, 0.5843, 0.9236, 0.5843, 0.9159, 0.5843, 0.9172, 0.5831, 0.9185, 0.5831, 0.9159, 0.5843, 0.9226, 0.5843, 0.9236, 0.5831, 0.9236, 0.5831, 0.9211, 0.5837, 0.9082, 0.5843, 0.9108, 0.5831, 0.9108, 0.5865, 0.913, 0.5865, 0.9155, 0.5852, 0.9155, 0.5852, 0.913, 0.5865, 0.9168, 0.5865, 0.9222, 0.5852, 0.9207, 0.5852, 0.9181, 0.5843, 0.9236, 0.5839, 0.9259, 0.5831, 0.9236, 0.5843, 0.9108, 0.5843, 0.9134, 0.5831, 0.9134, 0.5831, 0.9108, 0.5824, 0.9082, 0.5831, 0.9108, 0.5818, 0.9108, 0.5831, 0.9134, 0.5831, 0.9159, 0.5818, 0.9159, 0.5818, 0.9134, 0.5831, 0.9185, 0.5831, 0.9211, 0.5818, 0.9211, 0.5818, 0.9185, 0.5831, 0.9236, 0.5828, 0.9261, 0.5818, 0.9236, 0.5831, 0.9108, 0.5831, 0.9134, 0.5818, 0.9134, 0.5818, 0.9108, 0.5831, 0.9159, 0.5831, 0.9185, 0.5818, 0.9185, 0.5818, 0.9159, 0.5831, 0.9211, 0.5831, 0.9236, 0.5818, 0.9236, 0.5818, 0.9211, 0.5811, 0.9082, 0.5818, 0.9108, 0.5805, 0.9108, 0.5818, 0.9134, 0.5818, 0.9159, 0.5805, 0.9159, 0.5805, 0.9134, 0.5818, 0.9185, 0.5818, 0.9211, 0.5805, 0.9211, 0.5805, 0.9185, 0.5818, 0.9236, 0.5815, 0.9262, 0.5805, 0.9236, 0.5839, 0.9104, 0.5839, 0.913, 0.5826, 0.913, 0.5826, 0.9104, 0.5839, 0.9155, 0.5839, 0.9181, 0.5826, 0.9181, 0.5826, 0.9155, 0.5839, 0.9207, 0.5839, 0.9233, 0.5826, 0.9233, 0.5826, 0.9207, 0.5805, 0.9185, 0.5805, 0.9211, 0.5792, 0.9211, 0.5792, 0.9185, 0.5805, 0.9236, 0.5802, 0.9263, 0.5792, 0.9236, 0.5805, 0.9108, 0.5805, 0.9134, 0.5792, 0.9142, 0.5792, 0.9108, 0.5805, 0.9159, 0.5805, 0.9185, 0.5792, 0.9185, 0.5792, 0.9159, 0.5805, 0.9211, 0.5805, 0.9236, 0.5792, 0.9236, 0.5792, 0.9211, 0.5798, 0.9082, 0.5805, 0.9108, 0.5792, 0.9108, 0.5805, 0.9134, 0.5805, 0.9159, 0.5792, 0.9159, 0.5792, 0.9142, 0.5792, 0.9108, 0.5792, 0.9142, 0.5779, 0.9134, 0.5779, 0.9108, 0.5813, 0.9155, 0.5813, 0.9181, 0.5801, 0.9181, 0.5801, 0.9155, 0.5813, 0.9207, 0.5813, 0.9233, 0.5801, 0.9233, 0.5801, 0.9207, 0.5786, 0.9082, 0.5792, 0.9108, 0.5779, 0.9108, 0.5792, 0.9142, 0.5792, 0.9159, 0.5779, 0.9159, 0.5779, 0.9134, 0.5792, 0.9185, 0.5792, 0.9211, 0.5779, 0.9211, 0.5779, 0.9185, 0.5792, 0.9236, 0.5788, 0.9265, 0.5779, 0.9236, 0.5959, 0.9108, 0.5959, 0.9134, 0.5946, 0.9134, 0.5946, 0.9108, 0.5959, 0.9159, 0.5959, 0.9185, 0.5946, 0.9185, 0.5946, 0.9159, 0.5959, 0.9211, 0.5959, 0.9236, 0.5946, 0.9236, 0.5946, 0.9211, 0.5953, 0.9082, 0.5959, 0.9108, 0.5946, 0.9108, 0.5959, 0.9134, 0.5959, 0.9159, 0.5946, 0.9159, 0.5946, 0.9134, 0.5959, 0.9185, 0.5959, 0.9211, 0.5946, 0.9211, 0.5946, 0.9185, 0.5959, 0.9236, 0.5954, 0.9265, 0.5946, 0.9236, 0.5968, 0.9207, 0.5968, 0.9233, 0.5955, 0.9233, 0.5955, 0.9207, 0.594, 0.9082, 0.5946, 0.9108, 0.5933, 0.9108, 0.5968, 0.913, 0.5968, 0.9155, 0.5955, 0.9155, 0.5955, 0.913, 0.5946, 0.9185, 0.5946, 0.9211, 0.5933, 0.9211, 0.5933, 0.9185, 0.5946, 0.9236, 0.5939, 0.9265, 0.5933, 0.9236, 0.5946, 0.9108, 0.5946, 0.9134, 0.5933, 0.9134, 0.5933, 0.9108, 0.5946, 0.9159, 0.5946, 0.9185, 0.5933, 0.9185, 0.5933, 0.9159, 0.5927, 0.9082, 0.5933, 0.9108, 0.5921, 0.9108, 0.5933, 0.9134, 0.5933, 0.9159, 0.5921, 0.9159, 0.5921, 0.9134, 0.5933, 0.9185, 0.5933, 0.9211, 0.5921, 0.9211, 0.5921, 0.9185, 0.5933, 0.9236, 0.5924, 0.9265, 0.5921, 0.9226, 0.5933, 0.9108, 0.5933, 0.9134, 0.5921, 0.9134, 0.5921, 0.9108, 0.5933, 0.9159, 0.5933, 0.9185, 0.5921, 0.9185, 0.5921, 0.9159, 0.5933, 0.9211, 0.5933, 0.9236, 0.5921, 0.9226, 0.5921, 0.9211, 0.5921, 0.9134, 0.5921, 0.9159, 0.5908, 0.9159, 0.5908, 0.9134, 0.5942, 0.9181, 0.5942, 0.9207, 0.5929, 0.9207, 0.5929, 0.9181, 0.5921, 0.9226, 0.5912, 0.9263, 0.5908, 0.9223, 0.5921, 0.9108, 0.5921, 0.9134, 0.5908, 0.9134, 0.5908, 0.9108, 0.5921, 0.9159, 0.5921, 0.9185, 0.5908, 0.9185, 0.5908, 0.9159, 0.5921, 0.9211, 0.5921, 0.9226, 0.5908, 0.9223, 0.5908, 0.9211, 0.5914, 0.9082, 0.5921, 0.9108, 0.5908, 0.9108, 0.5929, 0.9155, 0.5916, 0.9181, 0.5903, 0.9155, 0.5916, 0.913, 0.5901, 0.9082, 0.5908, 0.9108, 0.5895, 0.9134, 0.5882, 0.9108, 0.5929, 0.9207, 0.5916, 0.9217, 0.5903, 0.9201, 0.5916, 0.9181, 0.5895, 0.922, 0.5873, 0.9259, 0.5869, 0.9225, 0.5882, 0.9205, 0.5895, 0.9134, 0.5882, 0.9159, 0.5869, 0.9134, 0.5882, 0.9108, 0.5882, 0.9159, 0.5869, 0.9185, 0.5856, 0.9159, 0.5869, 0.9134, 0.5882, 0.9205, 0.5869, 0.9225, 0.5856, 0.92, 0.5869, 0.9185, 0.5882, 0.9108, 0.5869, 0.9134, 0.5856, 0.9101, 0.5876, 0.9082, 0.5851, 0.9259, 0.5843, 0.9236, 0.5856, 0.92, 0.5869, 0.9225, 0.5856, 0.92, 0.5843, 0.9236, 0.5831, 0.9211, 0.5843, 0.9172, 0.5891, 0.913, 0.5878, 0.9155, 0.5865, 0.913, 0.5878, 0.9097, 0.5869, 0.9185, 0.5856, 0.92, 0.5843, 0.9172, 0.5856, 0.9159, 0.5856, 0.9159, 0.5843, 0.9172, 0.5831, 0.9159, 0.5843, 0.9134, 0.5828, 0.9261, 0.5818, 0.9236, 0.5831, 0.9211, 0.5843, 0.9236, 0.5843, 0.9134, 0.5831, 0.9159, 0.5818, 0.9134, 0.5831, 0.9108, 0.5856, 0.9101, 0.5843, 0.9134, 0.5831, 0.9108, 0.585, 0.9082, 0.5865, 0.9168, 0.5852, 0.9207, 0.5839, 0.9181, 0.5852, 0.9155, 0.5831, 0.9108, 0.5818, 0.9134, 0.5805, 0.9108, 0.5824, 0.9082, 0.5831, 0.9159, 0.5818, 0.9185, 0.5805, 0.9159, 0.5818, 0.9134, 0.5831, 0.9211, 0.5818, 0.9236, 0.5805, 0.9211, 0.5818, 0.9185, 0.5818, 0.9134, 0.5805, 0.9159, 0.5792, 0.9142, 0.5805, 0.9108, 0.5818, 0.9185, 0.5805, 0.9211, 0.5792, 0.9185, 0.5805, 0.9159, 0.5802, 0.9263, 0.5792, 0.9236, 0.5805, 0.9211, 0.5818, 0.9236, 0.5826, 0.9155, 0.5813, 0.9181, 0.5801, 0.9155, 0.5813, 0.9138, 0.5805, 0.9211, 0.5792, 0.9236, 0.5779, 0.9211, 0.5792, 0.9185, 0.5954, 0.9265, 0.5946, 0.9236, 0.5779, 0.9211, 0.5792, 0.9236, 0.5805, 0.9108, 0.5792, 0.9142, 0.5779, 0.9108, 0.5798, 0.9082, 0.5959, 0.9211, 0.5946, 0.9236, 0.5933, 0.9211, 0.5946, 0.9185, 0.5792, 0.9142, 0.5959, 0.9159, 0.5946, 0.9134, 0.5779, 0.9108, 0.5792, 0.9185, 0.5959, 0.9211, 0.5946, 0.9185, 0.5779, 0.9159, 0.5959, 0.9159, 0.5946, 0.9185, 0.5933, 0.9159, 0.5946, 0.9134, 0.5924, 0.9265, 0.5921, 0.9226, 0.5933, 0.9211, 0.5946, 0.9236, 0.5946, 0.9134, 0.5933, 0.9159, 0.5921, 0.9134, 0.5933, 0.9108, 0.5946, 0.9185, 0.5933, 0.9211, 0.5921, 0.9185, 0.5933, 0.9159, 0.5959, 0.9108, 0.5946, 0.9134, 0.5933, 0.9108, 0.5953, 0.9082, 0.5933, 0.9108, 0.5921, 0.9134, 0.5908, 0.9108, 0.5927, 0.9082, 0.5933, 0.9159, 0.5921, 0.9185, 0.5908, 0.9159, 0.5921, 0.9134, 0.5933, 0.9211, 0.5921, 0.9226, 0.5908, 0.9211, 0.5921, 0.9185, 0.5908, 0.9159, 0.5895, 0.9134, 0.5908, 0.9108, 0.5921, 0.9134, 0.5921, 0.9185, 0.5908, 0.9211, 0.5895, 0.9185, 0.5908, 0.9159, 0.5897, 0.9262, 0.5895, 0.922, 0.5908, 0.9211, 0.5921, 0.9226, 0.5895, 0.9185, 0.5882, 0.9205, 0.5869, 0.9185, 0.5882, 0.9159])
me_cube_001.materials.append(mat_environmentcolor)
me_cube_001.materials.append(mat_ruecklicht)
me_cube_001.update()

# ---- objects
ob_tree01 = bpy.data.objects.new('Tree01', me_cube_001)

# ---- transforms, parenting, visibility, modifiers, constraints
ob_tree01.location = (0.0, 0.0, 0.0)

# ---- collection membership
col_collection.objects.link(ob_tree01)

# ---- scene / render settings (as saved in the file)
scene.frame_start = 1; scene.frame_end = 250; scene.frame_set(1)
scene.render.engine = 'BLENDER_EEVEE_NEXT'
scene.cycles.sampling_pattern = 'TABULATED_SOBOL'
scene.view_settings.view_transform = 'Filmic'
bpy.context.view_layer.update()

# ---- added for rendering (the .blend has no active camera and no usable light): camera, sun
cam_auto = bpy.data.cameras.new('AutoCamera')
cam_auto.lens = 50.0
cam_auto.sensor_width = 36.0
cam_auto.clip_end = 1000.0
ob_auto_camera = bpy.data.objects.new('AutoCamera', cam_auto)
scene.collection.objects.link(ob_auto_camera)
ob_auto_camera.location = (6.65131, -7.83955, 7.48882)
ob_auto_camera.rotation_euler = (1.09748, -7.21219e-08, 0.694738)
scene.camera = ob_auto_camera
light_auto_sun = bpy.data.lights.new('AutoSun', 'SUN')
light_auto_sun.energy = 3.0
light_auto_sun.angle = 0.0523599
ob_auto_sun = bpy.data.objects.new('AutoSun', light_auto_sun)
scene.collection.objects.link(ob_auto_sun)
ob_auto_sun.rotation_euler = (0.872665, 0.174533, 0.523599)
bpy.context.view_layer.update()
